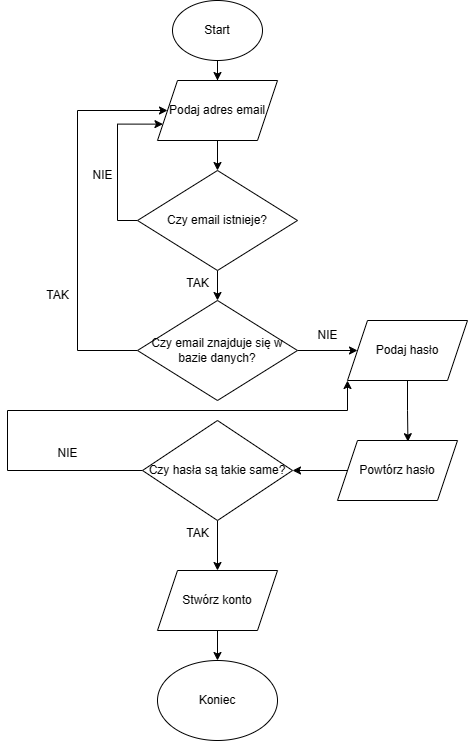

The diagram above was exported from draw.io. Its source (the exported page's mxGraphModel, read from the mxfile embedded in the PNG):
<mxGraphModel dx="1042" dy="582" grid="1" gridSize="10" guides="1" tooltips="1" connect="1" arrows="1" fold="1" page="1" pageScale="1" pageWidth="827" pageHeight="1169" math="0" shadow="0">
  <root>
    <mxCell id="0" />
    <mxCell id="1" parent="0" />
    <mxCell id="PNLDpJwNRUu1fZFEFuxV-7" style="edgeStyle=orthogonalEdgeStyle;rounded=0;orthogonalLoop=1;jettySize=auto;html=1;entryX=0;entryY=0.5;entryDx=0;entryDy=0;" edge="1" parent="1" source="PNLDpJwNRUu1fZFEFuxV-1" target="PNLDpJwNRUu1fZFEFuxV-9">
      <mxGeometry relative="1" as="geometry">
        <mxPoint x="280" y="240" as="targetPoint" />
        <Array as="points">
          <mxPoint x="200" y="350" />
          <mxPoint x="200" y="110" />
        </Array>
      </mxGeometry>
    </mxCell>
    <mxCell id="PNLDpJwNRUu1fZFEFuxV-11" style="edgeStyle=orthogonalEdgeStyle;rounded=0;orthogonalLoop=1;jettySize=auto;html=1;entryX=0;entryY=0.5;entryDx=0;entryDy=0;" edge="1" parent="1" source="PNLDpJwNRUu1fZFEFuxV-1" target="PNLDpJwNRUu1fZFEFuxV-10">
      <mxGeometry relative="1" as="geometry" />
    </mxCell>
    <mxCell id="PNLDpJwNRUu1fZFEFuxV-1" value="Czy email znajduje się w bazie danych?" style="rhombus;whiteSpace=wrap;html=1;" vertex="1" parent="1">
      <mxGeometry x="260" y="300" width="160" height="100" as="geometry" />
    </mxCell>
    <mxCell id="PNLDpJwNRUu1fZFEFuxV-5" style="edgeStyle=orthogonalEdgeStyle;rounded=0;orthogonalLoop=1;jettySize=auto;html=1;entryX=0.5;entryY=0;entryDx=0;entryDy=0;" edge="1" parent="1" source="PNLDpJwNRUu1fZFEFuxV-2" target="PNLDpJwNRUu1fZFEFuxV-9">
      <mxGeometry relative="1" as="geometry">
        <mxPoint x="430" y="50" as="targetPoint" />
      </mxGeometry>
    </mxCell>
    <mxCell id="PNLDpJwNRUu1fZFEFuxV-2" value="Start" style="ellipse;whiteSpace=wrap;html=1;" vertex="1" parent="1">
      <mxGeometry x="295" width="90" height="60" as="geometry" />
    </mxCell>
    <mxCell id="PNLDpJwNRUu1fZFEFuxV-6" style="edgeStyle=orthogonalEdgeStyle;rounded=0;orthogonalLoop=1;jettySize=auto;html=1;entryX=0.5;entryY=0;entryDx=0;entryDy=0;exitX=0.5;exitY=1;exitDx=0;exitDy=0;" edge="1" parent="1" source="PNLDpJwNRUu1fZFEFuxV-9" target="PNLDpJwNRUu1fZFEFuxV-25">
      <mxGeometry relative="1" as="geometry">
        <mxPoint x="460" y="290" as="sourcePoint" />
      </mxGeometry>
    </mxCell>
    <mxCell id="PNLDpJwNRUu1fZFEFuxV-8" value="TAK" style="text;html=1;align=center;verticalAlign=middle;resizable=0;points=[];autosize=1;strokeColor=none;fillColor=none;" vertex="1" parent="1">
      <mxGeometry x="155" y="280" width="50" height="30" as="geometry" />
    </mxCell>
    <mxCell id="PNLDpJwNRUu1fZFEFuxV-9" value="Podaj adres email" style="shape=parallelogram;perimeter=parallelogramPerimeter;whiteSpace=wrap;html=1;fixedSize=1;" vertex="1" parent="1">
      <mxGeometry x="280" y="80" width="120" height="60" as="geometry" />
    </mxCell>
    <mxCell id="PNLDpJwNRUu1fZFEFuxV-10" value="Podaj hasło" style="shape=parallelogram;perimeter=parallelogramPerimeter;whiteSpace=wrap;html=1;fixedSize=1;" vertex="1" parent="1">
      <mxGeometry x="470" y="320" width="120" height="60" as="geometry" />
    </mxCell>
    <mxCell id="PNLDpJwNRUu1fZFEFuxV-16" style="edgeStyle=orthogonalEdgeStyle;rounded=0;orthogonalLoop=1;jettySize=auto;html=1;" edge="1" parent="1" source="PNLDpJwNRUu1fZFEFuxV-12" target="PNLDpJwNRUu1fZFEFuxV-15">
      <mxGeometry relative="1" as="geometry" />
    </mxCell>
    <mxCell id="PNLDpJwNRUu1fZFEFuxV-12" value="Powtórz hasło" style="shape=parallelogram;perimeter=parallelogramPerimeter;whiteSpace=wrap;html=1;fixedSize=1;" vertex="1" parent="1">
      <mxGeometry x="460" y="440" width="120" height="60" as="geometry" />
    </mxCell>
    <mxCell id="PNLDpJwNRUu1fZFEFuxV-13" value="NIE" style="text;html=1;align=center;verticalAlign=middle;resizable=0;points=[];autosize=1;strokeColor=none;fillColor=none;" vertex="1" parent="1">
      <mxGeometry x="430" y="320" width="40" height="30" as="geometry" />
    </mxCell>
    <mxCell id="PNLDpJwNRUu1fZFEFuxV-14" style="edgeStyle=orthogonalEdgeStyle;rounded=0;orthogonalLoop=1;jettySize=auto;html=1;entryX=0.587;entryY=0.02;entryDx=0;entryDy=0;entryPerimeter=0;" edge="1" parent="1" source="PNLDpJwNRUu1fZFEFuxV-10" target="PNLDpJwNRUu1fZFEFuxV-12">
      <mxGeometry relative="1" as="geometry" />
    </mxCell>
    <mxCell id="PNLDpJwNRUu1fZFEFuxV-18" style="edgeStyle=orthogonalEdgeStyle;rounded=0;orthogonalLoop=1;jettySize=auto;html=1;entryX=0.5;entryY=0;entryDx=0;entryDy=0;" edge="1" parent="1" source="PNLDpJwNRUu1fZFEFuxV-15" target="PNLDpJwNRUu1fZFEFuxV-23">
      <mxGeometry relative="1" as="geometry">
        <mxPoint x="340" y="555" as="targetPoint" />
      </mxGeometry>
    </mxCell>
    <mxCell id="PNLDpJwNRUu1fZFEFuxV-21" style="edgeStyle=orthogonalEdgeStyle;rounded=0;orthogonalLoop=1;jettySize=auto;html=1;entryX=0;entryY=1;entryDx=0;entryDy=0;" edge="1" parent="1" source="PNLDpJwNRUu1fZFEFuxV-15" target="PNLDpJwNRUu1fZFEFuxV-10">
      <mxGeometry relative="1" as="geometry">
        <Array as="points">
          <mxPoint x="130" y="470" />
          <mxPoint x="130" y="410" />
          <mxPoint x="470" y="410" />
        </Array>
      </mxGeometry>
    </mxCell>
    <mxCell id="PNLDpJwNRUu1fZFEFuxV-15" value="Czy hasła są takie same?" style="rhombus;whiteSpace=wrap;html=1;" vertex="1" parent="1">
      <mxGeometry x="265" y="420" width="150" height="100" as="geometry" />
    </mxCell>
    <mxCell id="PNLDpJwNRUu1fZFEFuxV-19" value="Koniec" style="ellipse;whiteSpace=wrap;html=1;" vertex="1" parent="1">
      <mxGeometry x="280" y="660" width="120" height="80" as="geometry" />
    </mxCell>
    <mxCell id="PNLDpJwNRUu1fZFEFuxV-20" value="TAK" style="text;html=1;align=center;verticalAlign=middle;resizable=0;points=[];autosize=1;strokeColor=none;fillColor=none;" vertex="1" parent="1">
      <mxGeometry x="295" y="518" width="50" height="30" as="geometry" />
    </mxCell>
    <mxCell id="PNLDpJwNRUu1fZFEFuxV-22" value="NIE" style="text;html=1;align=center;verticalAlign=middle;resizable=0;points=[];autosize=1;strokeColor=none;fillColor=none;" vertex="1" parent="1">
      <mxGeometry x="170" y="438" width="40" height="30" as="geometry" />
    </mxCell>
    <mxCell id="PNLDpJwNRUu1fZFEFuxV-24" style="edgeStyle=orthogonalEdgeStyle;rounded=0;orthogonalLoop=1;jettySize=auto;html=1;" edge="1" parent="1" source="PNLDpJwNRUu1fZFEFuxV-23" target="PNLDpJwNRUu1fZFEFuxV-19">
      <mxGeometry relative="1" as="geometry" />
    </mxCell>
    <mxCell id="PNLDpJwNRUu1fZFEFuxV-23" value="Stwórz konto" style="shape=parallelogram;perimeter=parallelogramPerimeter;whiteSpace=wrap;html=1;fixedSize=1;" vertex="1" parent="1">
      <mxGeometry x="280" y="570" width="120" height="60" as="geometry" />
    </mxCell>
    <mxCell id="PNLDpJwNRUu1fZFEFuxV-26" style="edgeStyle=orthogonalEdgeStyle;rounded=0;orthogonalLoop=1;jettySize=auto;html=1;entryX=0.5;entryY=0;entryDx=0;entryDy=0;" edge="1" parent="1" source="PNLDpJwNRUu1fZFEFuxV-25" target="PNLDpJwNRUu1fZFEFuxV-1">
      <mxGeometry relative="1" as="geometry" />
    </mxCell>
    <mxCell id="PNLDpJwNRUu1fZFEFuxV-28" style="edgeStyle=orthogonalEdgeStyle;rounded=0;orthogonalLoop=1;jettySize=auto;html=1;entryX=0;entryY=0.75;entryDx=0;entryDy=0;exitX=0;exitY=0.5;exitDx=0;exitDy=0;" edge="1" parent="1" source="PNLDpJwNRUu1fZFEFuxV-25" target="PNLDpJwNRUu1fZFEFuxV-9">
      <mxGeometry relative="1" as="geometry">
        <Array as="points">
          <mxPoint x="240" y="220" />
          <mxPoint x="240" y="124" />
        </Array>
      </mxGeometry>
    </mxCell>
    <mxCell id="PNLDpJwNRUu1fZFEFuxV-25" value="Czy email istnieje?" style="rhombus;whiteSpace=wrap;html=1;" vertex="1" parent="1">
      <mxGeometry x="260" y="170" width="160" height="100" as="geometry" />
    </mxCell>
    <mxCell id="PNLDpJwNRUu1fZFEFuxV-27" value="TAK" style="text;html=1;align=center;verticalAlign=middle;resizable=0;points=[];autosize=1;strokeColor=none;fillColor=none;" vertex="1" parent="1">
      <mxGeometry x="295" y="268" width="50" height="30" as="geometry" />
    </mxCell>
    <mxCell id="PNLDpJwNRUu1fZFEFuxV-29" value="NIE" style="text;html=1;align=center;verticalAlign=middle;resizable=0;points=[];autosize=1;strokeColor=none;fillColor=none;" vertex="1" parent="1">
      <mxGeometry x="205" y="160" width="40" height="30" as="geometry" />
    </mxCell>
  </root>
</mxGraphModel>